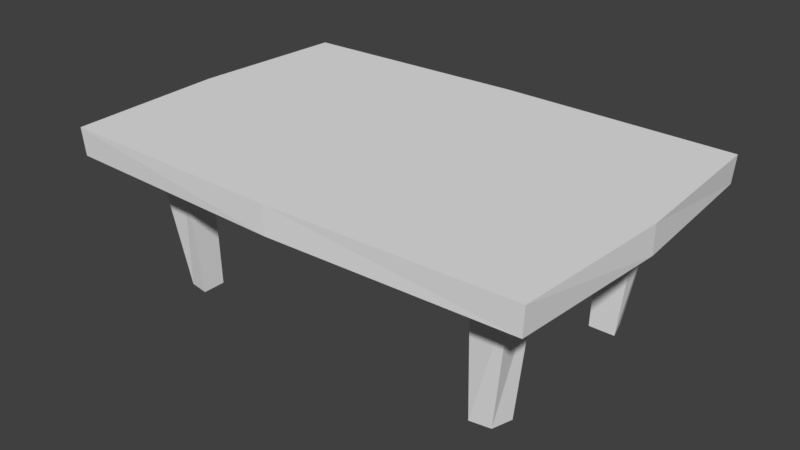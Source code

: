 # Source: table.blend  (saved by Blender 2.79.0; exported with 4.5.12 LTS)
import bpy
from mathutils import Matrix  # noqa: F401  (used for matrix-valued properties, if any)

bpy.ops.wm.read_factory_settings(use_empty=True)
scene = bpy.context.scene
scene.name = 'Scene'

# ---- collections
col_collection_1 = bpy.data.collections.new('Collection 1'); scene.collection.children.link(col_collection_1)

# ---- images (referenced by path relative to the original .blend; pixels are not part of the script)
import os
ASSET_DIR = os.environ.get("B2B_ASSET_DIR", "")  # directory of the original .blend (textures are referenced by path, not embedded)
HERE = os.path.dirname(os.path.abspath(__file__))  # packed textures are extracted next to this script under _unpacked/

def load_image(name, relpath, width, height, colorspace="sRGB"):
    """Load a texture the original file referenced (path relative to the .blend, or extracted next to this script)."""
    p = next((c for c in (os.path.join(HERE, relpath), os.path.join(ASSET_DIR, relpath)) if relpath and os.path.exists(c)), "")
    if p:
        img = bpy.data.images.load(p, check_existing=True)
        img.name = name
    else:  # same state as the original file: an image datablock whose file is absent (Cycles renders it pink)
        img = bpy.data.images.new(name, width, height)
        img.source = "FILE"
        img.filepath = "//" + (relpath or name)
    img.colorspace_settings.name = colorspace
    return img
img_table_png = load_image('table.png', 'table.png', 1024, 1024, 'sRGB')

# ---- materials (node trees are filled in below, after node groups)
mat_material = bpy.data.materials.new('Material')
mat_material.alpha_threshold = 0.0
mat_material.roughness = 0.5

# ---- material node trees
mat_material.use_nodes = True; mat_material.node_tree.nodes.clear()
_N = mat_material.node_tree.nodes; _L = mat_material.node_tree.links
n0 = _N.new('ShaderNodeOutputMaterial'); n0.name = 'Material Output'; n0.location = (300, 300)
n1 = _N.new('ShaderNodeBsdfDiffuse'); n1.name = 'Diffuse BSDF'; n1.location = (10, 300)
n2 = _N.new('ShaderNodeTexImage'); n2.name = 'Image Texture'; n2.location = (110, 100)
n2.width = 140
n2.image = img_table_png
n3 = _N.new('ShaderNodeDisplacement'); n3.name = 'Displacement'; n3.location = (0, 0)
n3.inputs[1].default_value = 0.0
n3.inputs[2].default_value = 0.1
_L.new(n1.outputs[0], n0.inputs[0])
_L.new(n2.outputs[1], n3.inputs[0])
_L.new(n3.outputs[0], n0.inputs[2])
n0.is_active_output = True

# ---- world
world_world = bpy.data.worlds.new('World'); scene.world = world_world
world_world.color = (0.05088, 0.05088, 0.05088)
world_world.use_sun_shadow = False
world_world.sun_shadow_jitter_overblur = 0.0
world_world.cycles.sampling_method = 'MANUAL'

# ---- meshes
me_cube = bpy.data.meshes.new('Cube')
me_cube.from_pydata([(8.608, 5.739, -0.5), (8.608, -5.739, -0.5), (-8.608, -5.739, -0.5), (-8.608, 5.739, -0.5), (8.677, 5.785, 0.5), (8.677, -5.785, 0.5), (-8.677, -5.785, 0.5), (-8.677, 5.785, 0.5), (1.907e-06, 6.0, -0.5), (-9.537e-07, -6.0, -0.5), (2.861e-06, 6.0, 0.5), (-3.815e-06, -6.0, 0.5), (9.0, 0.0, -0.5), (-9.0, 1.431e-06, -0.5), (9.0, -3.338e-06, 0.5), (-9.0, 9.537e-07, 0.5), (-4.768e-07, -1.431e-06, 0.5), (4.768e-07, 4.768e-07, -0.5), (-5.825, -4.1, -0.5), (-7.175, -4.1, -0.5), (-7.175, -2.9, -0.5), (-5.825, -2.9, -0.5), (-5.825, 4.1, -0.5), (-7.175, 4.1, -0.5), (-7.175, 2.9, -0.5), (-5.825, 2.9, -0.5), (7.175, -2.9, -0.5), (7.175, -4.1, -0.5), (5.825, -4.1, -0.5), (5.825, -2.9, -0.5), (7.175, 4.1, -0.5), (5.825, 4.1, -0.5), (5.825, 2.9, -0.5), (7.175, 2.9, -0.5), (-5.676, -3.74, -5.5), (-6.421, -3.62, -5.5), (-6.635, -2.888, -5.5), (-5.676, -2.888, -5.5), (-5.676, 3.74, -5.5), (-6.421, 3.62, -5.5), (-6.635, 2.888, -5.5), (-5.676, 2.888, -5.5), (6.635, -2.888, -5.5), (6.421, -3.62, -5.5), (5.676, -3.74, -5.5), (5.676, -2.888, -5.5), (6.421, 3.62, -5.5), (5.676, 3.74, -5.5), (5.676, 2.888, -5.5), (6.635, 2.888, -5.5)], [], [(2, 13, 20, 19), (16, 15, 6, 11), (12, 14, 5, 1), (9, 11, 6, 2), (13, 15, 7, 3), (10, 8, 3, 7), (4, 0, 8, 10), (1, 5, 11, 9), (14, 16, 11, 5), (17, 12, 26, 29), (17, 8, 31, 32), (4, 10, 16, 14), (2, 6, 15, 13), (0, 4, 14, 12), (10, 7, 15, 16), (8, 17, 25, 22), (28, 29, 45, 44), (13, 17, 21, 20), (9, 2, 19, 18), (17, 9, 18, 21), (20, 21, 37, 36), (17, 13, 24, 25), (13, 3, 23, 24), (3, 8, 22, 23), (32, 31, 47, 48), (1, 9, 28, 27), (12, 1, 27, 26), (9, 17, 29, 28), (22, 25, 41, 38), (12, 17, 32, 33), (0, 12, 33, 30), (8, 0, 30, 31), (37, 34, 35, 36), (38, 41, 40, 39), (42, 43, 44, 45), (46, 49, 48, 47), (25, 24, 40, 41), (30, 33, 49, 46), (29, 26, 42, 45), (33, 32, 48, 49), (18, 19, 35, 34), (23, 22, 38, 39), (19, 20, 36, 35), (26, 27, 43, 42), (24, 23, 39, 40), (31, 30, 46, 47), (21, 18, 34, 37), (27, 28, 44, 43)])
_uv = me_cube.uv_layers.new(name='UVMap')
_uv.uv.foreach_set('vector', [0.0, 0.0, 1.0, 0.0, 1.0, 1.0, 0.0, 1.0, 0.0, 0.0, 1.0, 0.0, 1.0, 1.0, 0.0, 1.0, 0.0, 0.0, 1.0, 0.0, 1.0, 1.0, 0.0, 1.0, 0.0, 0.0, 1.0, 0.0, 1.0, 1.0, 0.0, 1.0, 0.0, 0.0, 1.0, 0.0, 1.0, 1.0, 0.0, 1.0, 0.0, 0.0, 1.0, 0.0, 1.0, 1.0, 0.0, 1.0, 0.0, 0.0, 1.0, 0.0, 1.0, 1.0, 0.0, 1.0, 0.0, 0.0, 1.0, 0.0, 1.0, 1.0, 0.0, 1.0, 0.0, 0.0, 1.0, 0.0, 1.0, 1.0, 0.0, 1.0, 0.0, 0.0, 1.0, 0.0, 1.0, 1.0, 0.0, 1.0, 0.0, 0.0, 1.0, 0.0, 1.0, 1.0, 0.0, 1.0, 0.0, 0.0, 1.0, 0.0, 1.0, 1.0, 0.0, 1.0, 0.0, 0.0, 1.0, 0.0, 1.0, 1.0, 0.0, 1.0, 0.0, 0.0, 1.0, 0.0, 1.0, 1.0, 0.0, 1.0, 0.0, 0.0, 1.0, 0.0, 1.0, 1.0, 0.0, 1.0, 0.0, 0.0, 1.0, 0.0, 1.0, 1.0, 0.0, 1.0, 0.0, 0.0, 1.0, 0.0, 1.0, 1.0, 0.0, 1.0, 0.0, 0.0, 1.0, 0.0, 1.0, 1.0, 0.0, 1.0, 0.0, 0.0, 1.0, 0.0, 1.0, 1.0, 0.0, 1.0, 0.0, 0.0, 1.0, 0.0, 1.0, 1.0, 0.0, 1.0, 0.0, 0.0, 1.0, 0.0, 1.0, 1.0, 0.0, 1.0, 0.0, 0.0, 1.0, 0.0, 1.0, 1.0, 0.0, 1.0, 0.0, 0.0, 1.0, 0.0, 1.0, 1.0, 0.0, 1.0, 0.0, 0.0, 1.0, 0.0, 1.0, 1.0, 0.0, 1.0, 0.0, 0.0, 1.0, 0.0, 1.0, 1.0, 0.0, 1.0, 0.0, 0.0, 1.0, 0.0, 1.0, 1.0, 0.0, 1.0, 0.0, 0.0, 1.0, 0.0, 1.0, 1.0, 0.0, 1.0, 0.0, 0.0, 1.0, 0.0, 1.0, 1.0, 0.0, 1.0, 0.0, 0.0, 1.0, 0.0, 1.0, 1.0, 0.0, 1.0, 0.0, 0.0, 1.0, 0.0, 1.0, 1.0, 0.0, 1.0, 0.0, 0.0, 1.0, 0.0, 1.0, 1.0, 0.0, 1.0, 0.0, 0.0, 1.0, 0.0, 1.0, 1.0, 0.0, 1.0, 0.0, 0.0, 1.0, 0.0, 1.0, 1.0, 0.0, 1.0, 0.0, 0.0, 1.0, 0.0, 1.0, 1.0, 0.0, 1.0, 0.0, 0.0, 1.0, 0.0, 1.0, 1.0, 0.0, 1.0, 0.0, 0.0, 1.0, 0.0, 1.0, 1.0, 0.0, 1.0, 0.0, 0.0, 1.0, 0.0, 1.0, 1.0, 0.0, 1.0, 0.0, 0.0, 1.0, 0.0, 1.0, 1.0, 0.0, 1.0, 0.0, 0.0, 1.0, 0.0, 1.0, 1.0, 0.0, 1.0, 0.0, 0.0, 1.0, 0.0, 1.0, 1.0, 0.0, 1.0, 0.0, 0.0, 1.0, 0.0, 1.0, 1.0, 0.0, 1.0, 0.0, 0.0, 1.0, 0.0, 1.0, 1.0, 0.0, 1.0, 0.0, 0.0, 1.0, 0.0, 1.0, 1.0, 0.0, 1.0, 0.0, 0.0, 1.0, 0.0, 1.0, 1.0, 0.0, 1.0, 0.0, 0.0, 1.0, 0.0, 1.0, 1.0, 0.0, 1.0, 0.0, 0.0, 1.0, 0.0, 1.0, 1.0, 0.0, 1.0, 0.0, 0.0, 1.0, 0.0, 1.0, 1.0, 0.0, 1.0, 0.0, 0.0, 1.0, 0.0, 1.0, 1.0, 0.0, 1.0])
me_cube.materials.append(mat_material)
me_cube.use_remesh_preserve_volume = False
me_cube.use_remesh_preserve_attributes = False
me_cube.use_mirror_vertex_groups = False
me_cube.update()

# ---- objects
ob_cube = bpy.data.objects.new('Cube', me_cube)

# ---- transforms, parenting, visibility, modifiers, constraints
ob_cube.location = (0.0, 0.0, 0.0)
ob_cube.lock_rotations_4d = False
ob_cube.empty_display_type = 'ARROWS'
ob_cube.lineart.crease_threshold = 0.0

# ---- collection membership
col_collection_1.objects.link(ob_cube)

# ---- scene / render settings (as saved in the file)
scene.frame_start = 1; scene.frame_end = 250; scene.frame_set(1)
scene.render.engine = 'CYCLES'
scene.render.resolution_percentage = 50
scene.render.dither_intensity = 0.0
scene.cycles.use_denoising = False
scene.cycles.samples = 128
scene.cycles.sampling_pattern = 'TABULATED_SOBOL'
scene.cycles.use_adaptive_sampling = False
scene.cycles.use_light_tree = False
scene.cycles.blur_glossy = 0.0
scene.cycles.sample_clamp_indirect = 0.0
scene.view_settings.view_transform = 'Standard'
bpy.context.view_layer.update()

# ---- added for rendering (the .blend has no active camera and no usable light): camera, sun
cam_auto = bpy.data.cameras.new('AutoCamera')
cam_auto.lens = 50.0
cam_auto.sensor_width = 36.0
cam_auto.clip_end = 1000.0
ob_auto_camera = bpy.data.objects.new('AutoCamera', cam_auto)
scene.collection.objects.link(ob_auto_camera)
ob_auto_camera.location = (20.7712, -24.9255, 14.117)
ob_auto_camera.rotation_euler = (1.09748, -7.21219e-08, 0.694738)
scene.camera = ob_auto_camera
light_auto_sun = bpy.data.lights.new('AutoSun', 'SUN')
light_auto_sun.energy = 3.0
light_auto_sun.angle = 0.0523599
ob_auto_sun = bpy.data.objects.new('AutoSun', light_auto_sun)
scene.collection.objects.link(ob_auto_sun)
ob_auto_sun.rotation_euler = (0.872665, 0.174533, 0.523599)
bpy.context.view_layer.update()
